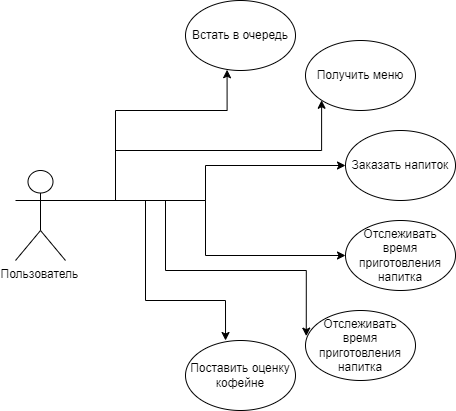

The diagram above was exported from draw.io. Its source (the exported page's mxGraphModel, read from the mxfile embedded in the PNG):
<mxGraphModel dx="1038" dy="641" grid="1" gridSize="10" guides="1" tooltips="1" connect="1" arrows="1" fold="1" page="1" pageScale="1" pageWidth="2336" pageHeight="1654" math="0" shadow="0">
  <root>
    <mxCell id="0" />
    <mxCell id="1" parent="0" />
    <mxCell id="7apl4C1FlbPQaCTbZehv-7" style="edgeStyle=orthogonalEdgeStyle;rounded=0;orthogonalLoop=1;jettySize=auto;html=1;exitX=1;exitY=0.3333333333333333;exitDx=0;exitDy=0;exitPerimeter=0;entryX=0.378;entryY=0.989;entryDx=0;entryDy=0;entryPerimeter=0;" edge="1" parent="1" source="Px4CkILpS6bDDSTfD3_z-1" target="Px4CkILpS6bDDSTfD3_z-4">
      <mxGeometry relative="1" as="geometry">
        <Array as="points">
          <mxPoint x="200" y="180" />
          <mxPoint x="312" y="180" />
        </Array>
      </mxGeometry>
    </mxCell>
    <mxCell id="7apl4C1FlbPQaCTbZehv-8" style="edgeStyle=orthogonalEdgeStyle;rounded=0;orthogonalLoop=1;jettySize=auto;html=1;exitX=1;exitY=0.3333333333333333;exitDx=0;exitDy=0;exitPerimeter=0;entryX=0;entryY=1;entryDx=0;entryDy=0;" edge="1" parent="1" source="Px4CkILpS6bDDSTfD3_z-1" target="7apl4C1FlbPQaCTbZehv-1">
      <mxGeometry relative="1" as="geometry">
        <Array as="points">
          <mxPoint x="200" y="220" />
          <mxPoint x="406" y="220" />
        </Array>
      </mxGeometry>
    </mxCell>
    <mxCell id="7apl4C1FlbPQaCTbZehv-9" style="edgeStyle=orthogonalEdgeStyle;rounded=0;orthogonalLoop=1;jettySize=auto;html=1;exitX=1;exitY=0.3333333333333333;exitDx=0;exitDy=0;exitPerimeter=0;entryX=0;entryY=0.5;entryDx=0;entryDy=0;" edge="1" parent="1" source="Px4CkILpS6bDDSTfD3_z-1" target="7apl4C1FlbPQaCTbZehv-2">
      <mxGeometry relative="1" as="geometry" />
    </mxCell>
    <mxCell id="7apl4C1FlbPQaCTbZehv-10" style="edgeStyle=orthogonalEdgeStyle;rounded=0;orthogonalLoop=1;jettySize=auto;html=1;exitX=1;exitY=0.3333333333333333;exitDx=0;exitDy=0;exitPerimeter=0;entryX=0;entryY=0.5;entryDx=0;entryDy=0;" edge="1" parent="1" source="Px4CkILpS6bDDSTfD3_z-1" target="7apl4C1FlbPQaCTbZehv-3">
      <mxGeometry relative="1" as="geometry" />
    </mxCell>
    <mxCell id="7apl4C1FlbPQaCTbZehv-11" style="edgeStyle=orthogonalEdgeStyle;rounded=0;orthogonalLoop=1;jettySize=auto;html=1;exitX=1;exitY=0.3333333333333333;exitDx=0;exitDy=0;exitPerimeter=0;entryX=0.007;entryY=0.366;entryDx=0;entryDy=0;entryPerimeter=0;" edge="1" parent="1" source="Px4CkILpS6bDDSTfD3_z-1" target="7apl4C1FlbPQaCTbZehv-4">
      <mxGeometry relative="1" as="geometry">
        <Array as="points">
          <mxPoint x="250" y="270" />
          <mxPoint x="250" y="340" />
          <mxPoint x="391" y="340" />
        </Array>
      </mxGeometry>
    </mxCell>
    <mxCell id="7apl4C1FlbPQaCTbZehv-12" style="edgeStyle=orthogonalEdgeStyle;rounded=0;orthogonalLoop=1;jettySize=auto;html=1;exitX=1;exitY=0.3333333333333333;exitDx=0;exitDy=0;exitPerimeter=0;entryX=0.364;entryY=0;entryDx=0;entryDy=0;entryPerimeter=0;" edge="1" parent="1" source="Px4CkILpS6bDDSTfD3_z-1" target="7apl4C1FlbPQaCTbZehv-6">
      <mxGeometry relative="1" as="geometry">
        <Array as="points">
          <mxPoint x="230" y="270" />
          <mxPoint x="230" y="370" />
          <mxPoint x="310" y="370" />
        </Array>
      </mxGeometry>
    </mxCell>
    <mxCell id="Px4CkILpS6bDDSTfD3_z-1" value="Пользователь&lt;span style=&quot;white-space: pre;&quot;&gt;&#09;&lt;/span&gt;" style="shape=umlActor;verticalLabelPosition=bottom;verticalAlign=top;html=1;outlineConnect=0;" parent="1" vertex="1">
      <mxGeometry x="100" y="240" width="50" height="90" as="geometry" />
    </mxCell>
    <mxCell id="Px4CkILpS6bDDSTfD3_z-4" value="Встать в очередь" style="ellipse;whiteSpace=wrap;html=1;" parent="1" vertex="1">
      <mxGeometry x="270" y="70" width="110" height="70" as="geometry" />
    </mxCell>
    <mxCell id="7apl4C1FlbPQaCTbZehv-1" value="Получить меню" style="ellipse;whiteSpace=wrap;html=1;" vertex="1" parent="1">
      <mxGeometry x="390" y="110" width="110" height="70" as="geometry" />
    </mxCell>
    <mxCell id="7apl4C1FlbPQaCTbZehv-2" value="Заказать напиток" style="ellipse;whiteSpace=wrap;html=1;" vertex="1" parent="1">
      <mxGeometry x="430" y="200" width="110" height="70" as="geometry" />
    </mxCell>
    <mxCell id="7apl4C1FlbPQaCTbZehv-3" value="Отслеживать время приготовления напитка" style="ellipse;whiteSpace=wrap;html=1;" vertex="1" parent="1">
      <mxGeometry x="430" y="290" width="110" height="70" as="geometry" />
    </mxCell>
    <mxCell id="7apl4C1FlbPQaCTbZehv-4" value="Отслеживать время приготовления напитка" style="ellipse;whiteSpace=wrap;html=1;" vertex="1" parent="1">
      <mxGeometry x="390" y="380" width="110" height="70" as="geometry" />
    </mxCell>
    <mxCell id="7apl4C1FlbPQaCTbZehv-6" value="Поставить оценку кофейне" style="ellipse;whiteSpace=wrap;html=1;" vertex="1" parent="1">
      <mxGeometry x="270" y="410" width="110" height="70" as="geometry" />
    </mxCell>
  </root>
</mxGraphModel>